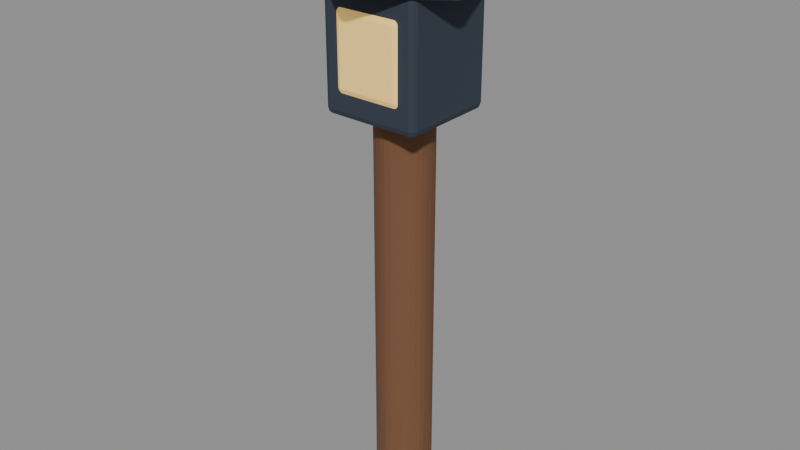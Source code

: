 # Source: lantern.blend  (saved by Blender 5.2.44; exported with 4.5.12 LTS)
import bpy
from mathutils import Matrix  # noqa: F401  (used for matrix-valued properties, if any)

bpy.ops.wm.read_factory_settings(use_empty=True)
scene = bpy.context.scene
scene.name = 'Fort_lantern.001'

# ---- materials (node trees are filled in below, after node groups)
mat_material_0_018 = bpy.data.materials.new('Material_0.018')
mat_material_0_018.use_backface_culling = True
mat_material_0_018.diffuse_color = (0.1845, 0.08228, 0.0382, 1.0)
mat_material_1_018 = bpy.data.materials.new('Material_1.018')
mat_material_1_018.use_backface_culling = True
mat_material_1_018.diffuse_color = (0.0319, 0.04519, 0.06663, 1.0)
mat_material_2_017 = bpy.data.materials.new('Material_2.017')
mat_material_2_017.use_backface_culling = True
mat_material_2_017.diffuse_color = (1.0, 0.6795, 0.2051, 1.0)
mat_material_3_017 = bpy.data.materials.new('Material_3.017')
mat_material_3_017.use_backface_culling = True
mat_material_3_017.diffuse_color = (0.0319, 0.04519, 0.06663, 1.0)

# ---- material node trees
mat_material_0_018.use_nodes = True; mat_material_0_018.node_tree.nodes.clear()
_N = mat_material_0_018.node_tree.nodes; _L = mat_material_0_018.node_tree.links
n0 = _N.new('ShaderNodeBsdfPrincipled'); n0.name = 'Principled BSDF'; n0.location = (10, 300)
n0.inputs[0].default_value = (0.1845, 0.08228, 0.0382, 1.0)
n0.inputs[1].default_value = 0.08
n0.inputs[2].default_value = 0.86
n0.inputs[10].default_value = 0.005
n1 = _N.new('ShaderNodeOutputMaterial'); n1.name = 'Material Output'; n1.location = (300, 300)
_L.new(n0.outputs[0], n1.inputs[0])
n1.is_active_output = True
mat_material_1_018.use_nodes = True; mat_material_1_018.node_tree.nodes.clear()
_N = mat_material_1_018.node_tree.nodes; _L = mat_material_1_018.node_tree.links
n0 = _N.new('ShaderNodeBsdfPrincipled'); n0.name = 'Principled BSDF'; n0.location = (10, 300)
n0.inputs[0].default_value = (0.0319, 0.04519, 0.06663, 1.0)
n0.inputs[1].default_value = 0.08
n0.inputs[2].default_value = 0.86
n0.inputs[10].default_value = 0.005
n1 = _N.new('ShaderNodeOutputMaterial'); n1.name = 'Material Output'; n1.location = (300, 300)
_L.new(n0.outputs[0], n1.inputs[0])
n1.is_active_output = True
mat_material_2_017.use_nodes = True; mat_material_2_017.node_tree.nodes.clear()
_N = mat_material_2_017.node_tree.nodes; _L = mat_material_2_017.node_tree.links
n0 = _N.new('ShaderNodeBsdfPrincipled'); n0.name = 'Principled BSDF'; n0.location = (10, 300)
n0.inputs[0].default_value = (1.0, 0.6795, 0.2051, 1.0)
n0.inputs[1].default_value = 0.08
n0.inputs[2].default_value = 0.86
n0.inputs[10].default_value = 0.005
n0.inputs[27].default_value = (1.0, 0.6795, 0.2051, 1.0)
n0.inputs[28].default_value = 0.3
n1 = _N.new('ShaderNodeOutputMaterial'); n1.name = 'Material Output'; n1.location = (300, 300)
_L.new(n0.outputs[0], n1.inputs[0])
n1.is_active_output = True
mat_material_3_017.use_nodes = True; mat_material_3_017.node_tree.nodes.clear()
_N = mat_material_3_017.node_tree.nodes; _L = mat_material_3_017.node_tree.links
n0 = _N.new('ShaderNodeBsdfPrincipled'); n0.name = 'Principled BSDF'; n0.location = (10, 300)
n0.inputs[0].default_value = (0.0319, 0.04519, 0.06663, 1.0)
n0.inputs[1].default_value = 0.08
n0.inputs[2].default_value = 0.86
n0.inputs[10].default_value = 0.005
n1 = _N.new('ShaderNodeOutputMaterial'); n1.name = 'Material Output'; n1.location = (300, 300)
_L.new(n0.outputs[0], n1.inputs[0])
n1.is_active_output = True

# ---- meshes
me_mesh_0_037 = bpy.data.meshes.new('Mesh_0.037')
me_mesh_0_037.from_pydata([(0.0, -0.12, 0.95), (0.07053, -0.09708, 0.95), (0.1141, -0.03708, 0.95), (0.1141, 0.03708, 0.95), (0.07053, 0.09708, 0.95), (1.47e-17, 0.12, 0.95), (-0.07053, 0.09708, 0.95), (-0.1141, 0.03708, 0.95), (-0.1141, -0.03708, 0.95), (-0.07053, -0.09708, 0.95), (0.0, -0.12, 0.57), (0.07053, -0.09708, 0.57), (0.1141, -0.03708, 0.57), (0.1141, 0.03708, 0.57), (0.07053, 0.09708, 0.57), (1.47e-17, 0.12, 0.57), (-0.07053, 0.09708, 0.57), (-0.1141, 0.03708, 0.57), (-0.1141, -0.03708, 0.57), (-0.07053, -0.09708, 0.57), (0.0, -0.12, 0.19), (0.07053, -0.09708, 0.19), (0.1141, -0.03708, 0.19), (0.1141, 0.03708, 0.19), (0.07053, 0.09708, 0.19), (1.47e-17, 0.12, 0.19), (-0.07053, 0.09708, 0.19), (-0.1141, 0.03708, 0.19), (-0.1141, -0.03708, 0.19), (-0.07053, -0.09708, 0.19), (0.0, -0.12, -0.19), (0.07053, -0.09708, -0.19), (0.1141, -0.03708, -0.19), (0.1141, 0.03708, -0.19), (0.07053, 0.09708, -0.19), (1.47e-17, 0.12, -0.19), (-0.07053, 0.09708, -0.19), (-0.1141, 0.03708, -0.19), (-0.1141, -0.03708, -0.19), (-0.07053, -0.09708, -0.19), (0.0, -0.12, -0.57), (0.07053, -0.09708, -0.57), (0.1141, -0.03708, -0.57), (0.1141, 0.03708, -0.57), (0.07053, 0.09708, -0.57), (1.47e-17, 0.12, -0.57), (-0.07053, 0.09708, -0.57), (-0.1141, 0.03708, -0.57), (-0.1141, -0.03708, -0.57), (-0.07053, -0.09708, -0.57), (0.0, -0.12, -0.95), (0.07053, -0.09708, -0.95), (0.1141, -0.03708, -0.95), (0.1141, 0.03708, -0.95), (0.07053, 0.09708, -0.95), (1.47e-17, 0.12, -0.95), (-0.07053, 0.09708, -0.95), (-0.1141, 0.03708, -0.95), (-0.1141, -0.03708, -0.95), (-0.07053, -0.09708, -0.95), (0.0, 0.0, 0.95), (0.0, 0.0, -0.95)], [], [(10, 1, 0), (10, 11, 1), (11, 2, 1), (11, 12, 2), (12, 3, 2), (12, 13, 3), (13, 4, 3), (13, 14, 4), (14, 5, 4), (14, 15, 5), (15, 6, 5), (15, 16, 6), (16, 7, 6), (16, 17, 7), (17, 8, 7), (17, 18, 8), (18, 9, 8), (18, 19, 9), (19, 0, 9), (19, 10, 0), (20, 11, 10), (20, 21, 11), (21, 12, 11), (21, 22, 12), (22, 13, 12), (22, 23, 13), (23, 14, 13), (23, 24, 14), (24, 15, 14), (24, 25, 15), (25, 16, 15), (25, 26, 16), (26, 17, 16), (26, 27, 17), (27, 18, 17), (27, 28, 18), (28, 19, 18), (28, 29, 19), (29, 10, 19), (29, 20, 10), (30, 21, 20), (30, 31, 21), (31, 22, 21), (31, 32, 22), (32, 23, 22), (32, 33, 23), (33, 24, 23), (33, 34, 24), (34, 25, 24), (34, 35, 25), (35, 26, 25), (35, 36, 26), (36, 27, 26), (36, 37, 27), (37, 28, 27), (37, 38, 28), (38, 29, 28), (38, 39, 29), (39, 20, 29), (39, 30, 20), (40, 31, 30), (40, 41, 31), (41, 32, 31), (41, 42, 32), (42, 33, 32), (42, 43, 33), (43, 34, 33), (43, 44, 34), (44, 35, 34), (44, 45, 35), (45, 36, 35), (45, 46, 36), (46, 37, 36), (46, 47, 37), (47, 38, 37), (47, 48, 38), (48, 39, 38), (48, 49, 39), (49, 30, 39), (49, 40, 30), (50, 41, 40), (50, 51, 41), (51, 42, 41), (51, 52, 42), (52, 43, 42), (52, 53, 43), (53, 44, 43), (53, 54, 44), (54, 45, 44), (54, 55, 45), (55, 46, 45), (55, 56, 46), (56, 47, 46), (56, 57, 47), (57, 48, 47), (57, 58, 48), (58, 49, 48), (58, 59, 49), (59, 40, 49), (59, 50, 40), (0, 1, 60), (1, 2, 60), (2, 3, 60), (3, 4, 60), (4, 5, 60), (5, 6, 60), (6, 7, 60), (7, 8, 60), (8, 9, 60), (9, 0, 60), (51, 50, 61), (52, 51, 61), (53, 52, 61), (54, 53, 61), (55, 54, 61), (56, 55, 61), (57, 56, 61), (58, 57, 61), (59, 58, 61), (50, 59, 61)])
_uv = me_mesh_0_037.uv_layers.new(name='UVMap')
_uv.uv.foreach_set('vector', [0.0, 0.9, 0.1, 1.0, 0.0, 1.0, 0.0, 0.9, 0.1, 0.9, 0.1, 1.0, 0.1, 0.9, 0.2, 1.0, 0.1, 1.0, 0.1, 0.9, 0.2, 0.9, 0.2, 1.0, 0.2, 0.9, 0.3, 1.0, 0.2, 1.0, 0.2, 0.9, 0.3, 0.9, 0.3, 1.0, 0.3, 0.9, 0.4, 1.0, 0.3, 1.0, 0.3, 0.9, 0.4, 0.9, 0.4, 1.0, 0.4, 0.9, 0.5, 1.0, 0.4, 1.0, 0.4, 0.9, 0.5, 0.9, 0.5, 1.0, 0.5, 0.9, 0.6, 1.0, 0.5, 1.0, 0.5, 0.9, 0.6, 0.9, 0.6, 1.0, 0.6, 0.9, 0.7, 1.0, 0.6, 1.0, 0.6, 0.9, 0.7, 0.9, 0.7, 1.0, 0.7, 0.9, 0.8, 1.0, 0.7, 1.0, 0.7, 0.9, 0.8, 0.9, 0.8, 1.0, 0.8, 0.9, 0.9, 1.0, 0.8, 1.0, 0.8, 0.9, 0.9, 0.9, 0.9, 1.0, 0.9, 0.9, 1.0, 1.0, 0.9, 1.0, 0.9, 0.9, 1.0, 0.9, 1.0, 1.0, 0.0, 0.8, 0.1, 0.9, 0.0, 0.9, 0.0, 0.8, 0.1, 0.8, 0.1, 0.9, 0.1, 0.8, 0.2, 0.9, 0.1, 0.9, 0.1, 0.8, 0.2, 0.8, 0.2, 0.9, 0.2, 0.8, 0.3, 0.9, 0.2, 0.9, 0.2, 0.8, 0.3, 0.8, 0.3, 0.9, 0.3, 0.8, 0.4, 0.9, 0.3, 0.9, 0.3, 0.8, 0.4, 0.8, 0.4, 0.9, 0.4, 0.8, 0.5, 0.9, 0.4, 0.9, 0.4, 0.8, 0.5, 0.8, 0.5, 0.9, 0.5, 0.8, 0.6, 0.9, 0.5, 0.9, 0.5, 0.8, 0.6, 0.8, 0.6, 0.9, 0.6, 0.8, 0.7, 0.9, 0.6, 0.9, 0.6, 0.8, 0.7, 0.8, 0.7, 0.9, 0.7, 0.8, 0.8, 0.9, 0.7, 0.9, 0.7, 0.8, 0.8, 0.8, 0.8, 0.9, 0.8, 0.8, 0.9, 0.9, 0.8, 0.9, 0.8, 0.8, 0.9, 0.8, 0.9, 0.9, 0.9, 0.8, 1.0, 0.9, 0.9, 0.9, 0.9, 0.8, 1.0, 0.8, 1.0, 0.9, 0.0, 0.7, 0.1, 0.8, 0.0, 0.8, 0.0, 0.7, 0.1, 0.7, 0.1, 0.8, 0.1, 0.7, 0.2, 0.8, 0.1, 0.8, 0.1, 0.7, 0.2, 0.7, 0.2, 0.8, 0.2, 0.7, 0.3, 0.8, 0.2, 0.8, 0.2, 0.7, 0.3, 0.7, 0.3, 0.8, 0.3, 0.7, 0.4, 0.8, 0.3, 0.8, 0.3, 0.7, 0.4, 0.7, 0.4, 0.8, 0.4, 0.7, 0.5, 0.8, 0.4, 0.8, 0.4, 0.7, 0.5, 0.7, 0.5, 0.8, 0.5, 0.7, 0.6, 0.8, 0.5, 0.8, 0.5, 0.7, 0.6, 0.7, 0.6, 0.8, 0.6, 0.7, 0.7, 0.8, 0.6, 0.8, 0.6, 0.7, 0.7, 0.7, 0.7, 0.8, 0.7, 0.7, 0.8, 0.8, 0.7, 0.8, 0.7, 0.7, 0.8, 0.7, 0.8, 0.8, 0.8, 0.7, 0.9, 0.8, 0.8, 0.8, 0.8, 0.7, 0.9, 0.7, 0.9, 0.8, 0.9, 0.7, 1.0, 0.8, 0.9, 0.8, 0.9, 0.7, 1.0, 0.7, 1.0, 0.8, 0.0, 0.6, 0.1, 0.7, 0.0, 0.7, 0.0, 0.6, 0.1, 0.6, 0.1, 0.7, 0.1, 0.6, 0.2, 0.7, 0.1, 0.7, 0.1, 0.6, 0.2, 0.6, 0.2, 0.7, 0.2, 0.6, 0.3, 0.7, 0.2, 0.7, 0.2, 0.6, 0.3, 0.6, 0.3, 0.7, 0.3, 0.6, 0.4, 0.7, 0.3, 0.7, 0.3, 0.6, 0.4, 0.6, 0.4, 0.7, 0.4, 0.6, 0.5, 0.7, 0.4, 0.7, 0.4, 0.6, 0.5, 0.6, 0.5, 0.7, 0.5, 0.6, 0.6, 0.7, 0.5, 0.7, 0.5, 0.6, 0.6, 0.6, 0.6, 0.7, 0.6, 0.6, 0.7, 0.7, 0.6, 0.7, 0.6, 0.6, 0.7, 0.6, 0.7, 0.7, 0.7, 0.6, 0.8, 0.7, 0.7, 0.7, 0.7, 0.6, 0.8, 0.6, 0.8, 0.7, 0.8, 0.6, 0.9, 0.7, 0.8, 0.7, 0.8, 0.6, 0.9, 0.6, 0.9, 0.7, 0.9, 0.6, 1.0, 0.7, 0.9, 0.7, 0.9, 0.6, 1.0, 0.6, 1.0, 0.7, 0.0, 0.5, 0.1, 0.6, 0.0, 0.6, 0.0, 0.5, 0.1, 0.5, 0.1, 0.6, 0.1, 0.5, 0.2, 0.6, 0.1, 0.6, 0.1, 0.5, 0.2, 0.5, 0.2, 0.6, 0.2, 0.5, 0.3, 0.6, 0.2, 0.6, 0.2, 0.5, 0.3, 0.5, 0.3, 0.6, 0.3, 0.5, 0.4, 0.6, 0.3, 0.6, 0.3, 0.5, 0.4, 0.5, 0.4, 0.6, 0.4, 0.5, 0.5, 0.6, 0.4, 0.6, 0.4, 0.5, 0.5, 0.5, 0.5, 0.6, 0.5, 0.5, 0.6, 0.6, 0.5, 0.6, 0.5, 0.5, 0.6, 0.5, 0.6, 0.6, 0.6, 0.5, 0.7, 0.6, 0.6, 0.6, 0.6, 0.5, 0.7, 0.5, 0.7, 0.6, 0.7, 0.5, 0.8, 0.6, 0.7, 0.6, 0.7, 0.5, 0.8, 0.5, 0.8, 0.6, 0.8, 0.5, 0.9, 0.6, 0.8, 0.6, 0.8, 0.5, 0.9, 0.5, 0.9, 0.6, 0.9, 0.5, 1.0, 0.6, 0.9, 0.6, 0.9, 0.5, 1.0, 0.5, 1.0, 0.6, 0.25, 0.0, 0.3969, 0.04775, 0.25, 0.25, 0.3969, 0.04775, 0.4878, 0.1727, 0.25, 0.25, 0.4878, 0.1727, 0.4878, 0.3273, 0.25, 0.25, 0.4878, 0.3273, 0.3969, 0.4523, 0.25, 0.25, 0.3969, 0.4523, 0.25, 0.5, 0.25, 0.25, 0.25, 0.5, 0.1031, 0.4523, 0.25, 0.25, 0.1031, 0.4523, 0.01224, 0.3273, 0.25, 0.25, 0.01224, 0.3273, 0.01224, 0.1727, 0.25, 0.25, 0.01224, 0.1727, 0.1031, 0.04775, 0.25, 0.25, 0.1031, 0.04775, 0.25, 0.0, 0.25, 0.25, 0.8969, 0.4523, 0.75, 0.5, 0.75, 0.25, 0.9878, 0.3273, 0.8969, 0.4523, 0.75, 0.25, 0.9878, 0.1727, 0.9878, 0.3273, 0.75, 0.25, 0.8969, 0.04775, 0.9878, 0.1727, 0.75, 0.25, 0.75, 0.0, 0.8969, 0.04775, 0.75, 0.25, 0.6031, 0.04775, 0.75, 0.0, 0.75, 0.25, 0.5122, 0.1727, 0.6031, 0.04775, 0.75, 0.25, 0.5122, 0.3273, 0.5122, 0.1727, 0.75, 0.25, 0.6031, 0.4523, 0.5122, 0.3273, 0.75, 0.25, 0.75, 0.5, 0.6031, 0.4523, 0.75, 0.25])
me_mesh_0_037.materials.append(mat_material_0_018)
me_mesh_0_037.update()
me_mesh_0_037.normals_split_custom_set([tuple(v) for v in zip(*[iter([0.2656, -0.9137, -0.3076, 0.309, -0.9511, 0.0, 1.904e-05, -1.0, -1.483e-05, 0.06708, -0.9782, -0.1965, 0.309, -0.9511, 0.0, 0.309, -0.9511, 0.0, 0.809, -0.5878, 0.0, 0.809, -0.5878, 0.0, 0.809, -0.5878, 0.0, 0.809, -0.5878, 0.0, 0.809, -0.5878, 0.0, 0.809, -0.5878, 0.0, 1.0, 2.644e-07, 0.0, 1.0, 2.644e-07, 0.0, 1.0, 2.644e-07, 0.0, 1.0, 0.0, 0.0, 1.0, 0.0, 0.0, 1.0, 0.0, 0.0, 0.809, 0.5878, 0.0, 0.809, 0.5878, 0.0, 0.809, 0.5878, 0.0, 0.809, 0.5878, 0.0, 0.809, 0.5878, 0.0, 0.809, 0.5878, 0.0, 0.309, 0.9511, 0.0, 0.309, 0.9511, 0.0, 0.309, 0.9511, 0.0, 0.309, 0.9511, 0.0, 0.309, 0.9511, 0.0, 0.309, 0.9511, 0.0, -0.309, 0.9511, 0.0, -0.309, 0.9511, 0.0, -0.309, 0.9511, 0.0, -0.309, 0.9511, 0.0, -0.309, 0.9511, 0.0, -0.309, 0.9511, 0.0, -0.809, 0.5878, 0.0, -0.809, 0.5878, 0.0, -0.809, 0.5878, 0.0, -0.809, 0.5878, 0.0, -0.809, 0.5878, 0.0, -0.809, 0.5878, 0.0, -1.0, 0.0, 0.0, -1.0, 0.0, 0.0, -1.0, 0.0, 0.0, -1.0, 0.0, 0.0, -1.0, 0.0, 0.0, -1.0, 0.0, 0.0, -0.809, -0.5878, 0.0, -0.809, -0.5878, 0.0, -0.809, -0.5878, 0.0, -0.809, -0.5878, 0.0, -0.809, -0.5878, 0.0, -0.809, -0.5878, 0.0, -0.309, -0.9511, 0.0, -0.002491, -0.9992, -0.0396, -0.309, -0.9511, 0.0, -0.309, -0.9511, 0.0, -0.08614, -0.972, -0.2185, -0.03051, -0.9901, 0.137, 0.2656, -0.9137, -0.3076, 0.309, -0.9511, 0.0, 0.08608, -0.972, 0.2185, 0.06708, -0.9782, -0.1965, 0.309, -0.9511, 0.0, 0.309, -0.9511, 0.0, 0.809, -0.5878, 0.0, 0.809, -0.5878, 0.0, 0.809, -0.5878, 0.0, 0.809, -0.5878, 0.0, 0.809, -0.5878, 0.0, 0.809, -0.5878, 0.0, 1.0, 2.644e-07, 0.0, 1.0, 2.644e-07, 0.0, 1.0, 2.644e-07, 0.0, 1.0, 0.0, 0.0, 1.0, 0.0, 0.0, 1.0, 0.0, 0.0, 0.809, 0.5878, 0.0, 0.809, 0.5878, 0.0, 0.809, 0.5878, 0.0, 0.809, 0.5878, 0.0, 0.809, 0.5878, 0.0, 0.809, 0.5878, 0.0, 0.309, 0.9511, 0.0, 0.309, 0.9511, 0.0, 0.309, 0.9511, 0.0, 0.309, 0.9511, 0.0, 0.309, 0.9511, 0.0, 0.309, 0.9511, 0.0, -0.309, 0.9511, 0.0, -0.309, 0.9511, 0.0, -0.309, 0.9511, 0.0, -0.309, 0.9511, 0.0, -0.309, 0.9511, 0.0, -0.309, 0.9511, 0.0, -0.809, 0.5878, 0.0, -0.809, 0.5878, 0.0, -0.809, 0.5878, 0.0, -0.809, 0.5878, 0.0, -0.809, 0.5878, 0.0, -0.809, 0.5878, 0.0, -1.0, 0.0, 0.0, -1.0, 0.0, 0.0, -1.0, 0.0, 0.0, -1.0, 0.0, 0.0, -1.0, 0.0, 0.0, -1.0, 0.0, 0.0, -0.809, -0.5878, 0.0, -0.809, -0.5878, 0.0, -0.809, -0.5878, 0.0, -0.809, -0.5878, 0.0, -0.809, -0.5878, 0.0, -0.809, -0.5878, 0.0, -0.309, -0.9511, 0.0, -0.06709, -0.9782, 0.1964, -0.309, -0.9511, 0.0, -0.309, -0.9511, 0.0, -0.08614, -0.972, -0.2185, -0.2656, -0.9137, 0.3075, 0.2656, -0.9137, -0.3076, 0.309, -0.9511, 0.0, 0.08608, -0.972, 0.2185, 0.06708, -0.9782, -0.1965, 0.309, -0.9511, 0.0, 0.309, -0.9511, 0.0, 0.809, -0.5878, 0.0, 0.809, -0.5878, 0.0, 0.809, -0.5878, 0.0, 0.809, -0.5878, 0.0, 0.809, -0.5878, 0.0, 0.809, -0.5878, 0.0, 1.0, 2.644e-07, 0.0, 1.0, 2.644e-07, 0.0, 1.0, 2.644e-07, 0.0, 1.0, 0.0, 0.0, 1.0, 0.0, 0.0, 1.0, 0.0, 0.0, 0.809, 0.5878, 0.0, 0.809, 0.5878, 0.0, 0.809, 0.5878, 0.0, 0.809, 0.5878, 0.0, 0.809, 0.5878, 0.0, 0.809, 0.5878, 0.0, 0.309, 0.9511, 0.0, 0.309, 0.9511, 0.0, 0.309, 0.9511, 0.0, 0.309, 0.9511, 0.0, 0.309, 0.9511, 0.0, 0.309, 0.9511, 0.0, -0.309, 0.9511, 0.0, -0.309, 0.9511, 0.0, -0.309, 0.9511, 0.0, -0.309, 0.9511, 0.0, -0.309, 0.9511, 0.0, -0.309, 0.9511, 0.0, -0.809, 0.5878, 0.0, -0.809, 0.5878, 0.0, -0.809, 0.5878, 0.0, -0.809, 0.5878, 0.0, -0.809, 0.5878, 0.0, -0.809, 0.5878, 0.0, -1.0, 0.0, 0.0, -1.0, 0.0, 0.0, -1.0, 0.0, 0.0, -1.0, 0.0, 0.0, -1.0, 0.0, 0.0, -1.0, 0.0, 0.0, -0.809, -0.5878, 0.0, -0.809, -0.5878, 0.0, -0.809, -0.5878, 0.0, -0.809, -0.5878, 0.0, -0.809, -0.5878, 0.0, -0.809, -0.5878, 0.0, -0.309, -0.9511, 0.0, -0.06709, -0.9782, 0.1964, -0.309, -0.9511, 0.0, -0.309, -0.9511, 0.0, -0.08614, -0.972, -0.2185, -0.2656, -0.9137, 0.3075, 0.2656, -0.9137, -0.3076, 0.309, -0.9511, 0.0, 0.08608, -0.972, 0.2185, 0.06708, -0.9782, -0.1965, 0.309, -0.9511, 0.0, 0.309, -0.9511, 0.0, 0.809, -0.5878, 0.0, 0.809, -0.5878, 0.0, 0.809, -0.5878, 0.0, 0.809, -0.5878, 0.0, 0.809, -0.5878, 0.0, 0.809, -0.5878, 0.0, 1.0, 2.644e-07, 0.0, 1.0, 2.644e-07, 0.0, 1.0, 2.644e-07, 0.0, 1.0, 0.0, 0.0, 1.0, 0.0, 0.0, 1.0, 0.0, 0.0, 0.809, 0.5878, 0.0, 0.809, 0.5878, 0.0, 0.809, 0.5878, 0.0, 0.809, 0.5878, 0.0, 0.809, 0.5878, 0.0, 0.809, 0.5878, 0.0, 0.309, 0.9511, 0.0, 0.309, 0.9511, 0.0, 0.309, 0.9511, 0.0, 0.309, 0.9511, 0.0, 0.309, 0.9511, 0.0, 0.309, 0.9511, 0.0, -0.309, 0.9511, 0.0, -0.309, 0.9511, 0.0, -0.309, 0.9511, 0.0, -0.309, 0.9511, 0.0, -0.309, 0.9511, 0.0, -0.309, 0.9511, 0.0, -0.809, 0.5878, 0.0, -0.809, 0.5878, 0.0, -0.809, 0.5878, 0.0, -0.809, 0.5878, 0.0, -0.809, 0.5878, 0.0, -0.809, 0.5878, 0.0, -1.0, 0.0, 0.0, -1.0, 0.0, 0.0, -1.0, 0.0, 0.0, -1.0, 0.0, 0.0, -1.0, 0.0, 0.0, -1.0, 0.0, 0.0, -0.809, -0.5878, 0.0, -0.809, -0.5878, 0.0, -0.809, -0.5878, 0.0, -0.809, -0.5878, 0.0, -0.809, -0.5878, 0.0, -0.809, -0.5878, 0.0, -0.309, -0.9511, 0.0, -0.06709, -0.9782, 0.1964, -0.309, -0.9511, 0.0, -0.309, -0.9511, 0.0, -0.08614, -0.972, -0.2185, -0.2656, -0.9137, 0.3075, 0.03047, -0.9901, -0.137, 0.309, -0.9511, 0.0, 0.08608, -0.972, 0.2185, 0.002444, -0.9992, 0.03961, 0.309, -0.9511, 0.0, 0.309, -0.9511, 0.0, 0.809, -0.5878, 0.0, 0.809, -0.5878, 0.0, 0.809, -0.5878, 0.0, 0.809, -0.5878, 0.0, 0.809, -0.5878, 0.0, 0.809, -0.5878, 0.0, 1.0, 2.644e-07, 0.0, 1.0, 2.644e-07, 0.0, 1.0, 2.644e-07, 0.0, 1.0, 0.0, 0.0, 1.0, 0.0, 0.0, 1.0, 0.0, 0.0, 0.809, 0.5878, 0.0, 0.809, 0.5878, 0.0, 0.809, 0.5878, 0.0, 0.809, 0.5878, 0.0, 0.809, 0.5878, 0.0, 0.809, 0.5878, 0.0, 0.309, 0.9511, 0.0, 0.309, 0.9511, 0.0, 0.309, 0.9511, 0.0, 0.309, 0.9511, 0.0, 0.309, 0.9511, 0.0, 0.309, 0.9511, 0.0, -0.309, 0.9511, 0.0, -0.309, 0.9511, 0.0, -0.309, 0.9511, 0.0, -0.309, 0.9511, 0.0, -0.309, 0.9511, 0.0, -0.309, 0.9511, 0.0, -0.809, 0.5878, 0.0, -0.809, 0.5878, 0.0, -0.809, 0.5878, 0.0, -0.809, 0.5878, 0.0, -0.809, 0.5878, 0.0, -0.809, 0.5878, 0.0, -1.0, 0.0, 0.0, -1.0, 0.0, 0.0, -1.0, 0.0, 0.0, -1.0, 0.0, 0.0, -1.0, 0.0, 0.0, -1.0, 0.0, 0.0, -0.809, -0.5878, 0.0, -0.809, -0.5878, 0.0, -0.809, -0.5878, 0.0, -0.809, -0.5878, 0.0, -0.809, -0.5878, 0.0, -0.809, -0.5878, 0.0, -0.309, -0.9511, 0.0, -0.06709, -0.9782, 0.1964, -0.309, -0.9511, 0.0, -0.309, -0.9511, 0.0, -6.711e-05, -1.0, -2.962e-05, -0.2656, -0.9137, 0.3075, 0.0, 0.0, 1.0, 0.0, 0.0, 1.0, 0.0, 0.0, 1.0, 0.0, 0.0, 1.0, 0.0, 0.0, 1.0, 0.0, 0.0, 1.0, 8.803e-07, 0.0, 1.0, 8.803e-07, 0.0, 1.0, 8.803e-07, 0.0, 1.0, 0.0, 0.0, 1.0, 0.0, 0.0, 1.0, 0.0, 0.0, 1.0, 0.0, 0.0, 1.0, 0.0, 0.0, 1.0, 0.0, 0.0, 1.0, 0.0, 0.0, 1.0, 0.0, 0.0, 1.0, 0.0, 0.0, 1.0, 8.803e-07, 0.0, 1.0, 8.803e-07, 0.0, 1.0, 8.803e-07, 0.0, 1.0, 0.0, 0.0, 1.0, 0.0, 0.0, 1.0, 0.0, 0.0, 1.0, 0.0, 0.0, 1.0, 0.0, 0.0, 1.0, 0.0, 0.0, 1.0, 0.0, 0.0, 1.0, 0.0, 0.0, 1.0, 0.0, 0.0, 1.0, 0.0, 0.0, -1.0, 0.0, 0.0, -1.0, 0.0, 0.0, -1.0, 0.0, 0.0, -1.0, 0.0, 0.0, -1.0, 0.0, 0.0, -1.0, 8.803e-07, 0.0, -1.0, 8.803e-07, 0.0, -1.0, 8.803e-07, 0.0, -1.0, -8.803e-07, 0.0, -1.0, -8.803e-07, 0.0, -1.0, -8.803e-07, 0.0, -1.0, 0.0, 0.0, -1.0, 0.0, 0.0, -1.0, 0.0, 0.0, -1.0, 0.0, 0.0, -1.0, 0.0, 0.0, -1.0, 0.0, 0.0, -1.0, 0.0, 0.0, -1.0, 0.0, 0.0, -1.0, 0.0, 0.0, -1.0, 0.0, 0.0, -1.0, 0.0, 0.0, -1.0, 0.0, 0.0, -1.0, 8.803e-07, 0.0, -1.0, 8.803e-07, 0.0, -1.0, 8.803e-07, 0.0, -1.0, 0.0, 0.0, -1.0, 0.0, 0.0, -1.0, 0.0, 0.0, -1.0])] * 3)])
me_mesh_1_037 = bpy.data.meshes.new('Mesh_1.037')
me_mesh_1_037.from_pydata([(-0.2, -0.2, 0.25), (0.2, 0.2, 0.25), (0.2, -0.2, 0.25), (-0.2, 0.2, 0.25), (-0.2, -0.2, -0.25), (0.2, 0.2, -0.25), (0.2, -0.2, -0.25), (-0.2, 0.2, -0.25)], [], [(4, 2, 0), (4, 6, 2), (5, 3, 1), (5, 7, 3), (6, 1, 2), (6, 5, 1), (7, 0, 3), (7, 4, 0), (1, 0, 2), (1, 3, 0), (7, 6, 4), (7, 5, 6)])
_uv = me_mesh_1_037.uv_layers.new(name='UVMap')
_uv.uv.foreach_set('vector', [0.0, 0.5, 0.3333, 1.0, 0.0, 1.0, 0.0, 0.5, 0.3333, 0.5, 0.3333, 1.0, 0.6667, 0.5, 1.0, 1.0, 0.6667, 1.0, 0.6667, 0.5, 1.0, 0.5, 1.0, 1.0, 0.3333, 0.5, 0.6667, 1.0, 0.3333, 1.0, 0.3333, 0.5, 0.6667, 0.5, 0.6667, 1.0, 0.0, 0.0, 0.3333, 0.5, 0.0, 0.5, 0.0, 0.0, 0.3333, 0.0, 0.3333, 0.5, 0.3333, 0.0, 0.6667, 0.5, 0.3333, 0.5, 0.3333, 0.0, 0.6667, 0.0, 0.6667, 0.5, 0.6667, 0.0, 1.0, 0.5, 0.6667, 0.5, 0.6667, 0.0, 1.0, 0.0, 1.0, 0.5])
me_mesh_1_037.materials.append(mat_material_1_018)
me_mesh_1_037.update()
me_mesh_1_037.normals_split_custom_set([tuple(v) for v in zip(*[iter([0.0, -1.0, 0.0, 0.0, -1.0, 0.0, 0.0, -1.0, 0.0, 0.0, -1.0, 0.0, 0.0, -1.0, 0.0, 0.0, -1.0, 0.0, 0.0, 1.0, 0.0, 0.0, 1.0, 0.0, 0.0, 1.0, 0.0, 0.0, 1.0, 0.0, 0.0, 1.0, 0.0, 0.0, 1.0, 0.0, 1.0, 0.0, 0.0, 1.0, 0.0, 0.0, 1.0, 0.0, 0.0, 1.0, 0.0, 0.0, 1.0, 0.0, 0.0, 1.0, 0.0, 0.0, -1.0, 0.0, 0.0, -1.0, 0.0, 0.0, -1.0, 0.0, 0.0, -1.0, 0.0, 0.0, -1.0, 0.0, 0.0, -1.0, 0.0, 0.0, 0.0, 0.0, 1.0, 0.0, 0.0, 1.0, 0.0, 0.0, 1.0, 0.0, 0.0, 1.0, 0.0, 0.0, 1.0, 0.0, 0.0, 1.0, 0.0, 0.0, -1.0, 0.0, 0.0, -1.0, 0.0, 0.0, -1.0, 0.0, 0.0, -1.0, 0.0, 0.0, -1.0, 0.0, 0.0, -1.0])] * 3)])
me_mesh_2_035 = bpy.data.meshes.new('Mesh_2.035')
me_mesh_2_035.from_pydata([(-0.14, -0.21, 0.16), (0.14, 0.21, 0.16), (0.14, -0.21, 0.16), (-0.14, 0.21, 0.16), (-0.14, -0.21, -0.16), (0.14, 0.21, -0.16), (0.14, -0.21, -0.16), (-0.14, 0.21, -0.16)], [], [(4, 2, 0), (4, 6, 2), (5, 3, 1), (5, 7, 3), (6, 1, 2), (6, 5, 1), (7, 0, 3), (7, 4, 0), (1, 0, 2), (1, 3, 0), (7, 6, 4), (7, 5, 6)])
_uv = me_mesh_2_035.uv_layers.new(name='UVMap')
_uv.uv.foreach_set('vector', [0.0, 0.5, 0.3333, 1.0, 0.0, 1.0, 0.0, 0.5, 0.3333, 0.5, 0.3333, 1.0, 0.6667, 0.5, 1.0, 1.0, 0.6667, 1.0, 0.6667, 0.5, 1.0, 0.5, 1.0, 1.0, 0.3333, 0.5, 0.6667, 1.0, 0.3333, 1.0, 0.3333, 0.5, 0.6667, 0.5, 0.6667, 1.0, 0.0, 0.0, 0.3333, 0.5, 0.0, 0.5, 0.0, 0.0, 0.3333, 0.0, 0.3333, 0.5, 0.3333, 0.0, 0.6667, 0.5, 0.3333, 0.5, 0.3333, 0.0, 0.6667, 0.0, 0.6667, 0.5, 0.6667, 0.0, 1.0, 0.5, 0.6667, 0.5, 0.6667, 0.0, 1.0, 0.0, 1.0, 0.5])
me_mesh_2_035.materials.append(mat_material_2_017)
me_mesh_2_035.update()
me_mesh_2_035.normals_split_custom_set([tuple(v) for v in zip(*[iter([0.0, -1.0, 0.0, 0.0, -1.0, 0.0, 0.0, -1.0, 0.0, 0.0, -1.0, 0.0, 0.0, -1.0, 0.0, 0.0, -1.0, 0.0, 0.0, 1.0, 0.0, 0.0, 1.0, 0.0, 0.0, 1.0, 0.0, 0.0, 1.0, 0.0, 0.0, 1.0, 0.0, 0.0, 1.0, 0.0, 1.0, 0.0, 0.0, 1.0, 0.0, 0.0, 1.0, 0.0, 0.0, 1.0, 0.0, 0.0, 1.0, 0.0, 0.0, 1.0, 0.0, 0.0, -1.0, 0.0, 0.0, -1.0, 0.0, 0.0, -1.0, 0.0, 0.0, -1.0, 0.0, 0.0, -1.0, 0.0, 0.0, -1.0, 0.0, 0.0, 0.0, 0.0, 1.0, 0.0, 0.0, 1.0, 0.0, 0.0, 1.0, 0.0, 0.0, 1.0, 0.0, 0.0, 1.0, 0.0, 0.0, 1.0, 0.0, 0.0, -1.0, 0.0, 0.0, -1.0, 0.0, 0.0, -1.0, 0.0, 0.0, -1.0, 0.0, 0.0, -1.0, 0.0, 0.0, -1.0])] * 3)])
me_mesh_3_035 = bpy.data.meshes.new('Mesh_3.035')
me_mesh_3_035.from_pydata([(0.0, 0.0, 0.15), (0.0, -0.07, 0.09), (0.06657, -0.02163, 0.09), (0.04114, 0.05663, 0.09), (-0.04114, 0.05663, 0.09), (-0.06657, -0.02163, 0.09), (0.0, -0.14, 0.03), (0.1331, -0.04326, 0.03), (0.08229, 0.1133, 0.03), (-0.08229, 0.1133, 0.03), (-0.1331, -0.04326, 0.03), (0.0, -0.21, -0.03), (0.1997, -0.06489, -0.03), (0.1234, 0.1699, -0.03), (-0.1234, 0.1699, -0.03), (-0.1997, -0.06489, -0.03), (0.0, -0.28, -0.09), (0.2663, -0.08652, -0.09), (0.1646, 0.2265, -0.09), (-0.1646, 0.2265, -0.09), (-0.2663, -0.08652, -0.09), (0.0, -0.35, -0.15), (0.3329, -0.1082, -0.15), (0.2057, 0.2832, -0.15), (-0.2057, 0.2832, -0.15), (-0.3329, -0.1082, -0.15), (0.0, 0.0, -0.15)], [], [(1, 2, 0), (2, 3, 0), (3, 4, 0), (4, 5, 0), (5, 1, 0), (6, 2, 1), (6, 7, 2), (7, 3, 2), (7, 8, 3), (8, 4, 3), (8, 9, 4), (9, 5, 4), (9, 10, 5), (10, 1, 5), (10, 6, 1), (11, 7, 6), (11, 12, 7), (12, 8, 7), (12, 13, 8), (13, 9, 8), (13, 14, 9), (14, 10, 9), (14, 15, 10), (15, 6, 10), (15, 11, 6), (16, 12, 11), (16, 17, 12), (17, 13, 12), (17, 18, 13), (18, 14, 13), (18, 19, 14), (19, 15, 14), (19, 20, 15), (20, 11, 15), (20, 16, 11), (21, 17, 16), (21, 22, 17), (22, 18, 17), (22, 23, 18), (23, 19, 18), (23, 24, 19), (24, 20, 19), (24, 25, 20), (25, 16, 20), (25, 21, 16), (22, 21, 26), (23, 22, 26), (24, 23, 26), (25, 24, 26), (21, 25, 26)])
_uv = me_mesh_3_035.uv_layers.new(name='UVMap')
_uv.uv.foreach_set('vector', [0.0, 0.9, 0.2, 0.9, 0.2, 1.0, 0.2, 0.9, 0.4, 0.9, 0.4, 1.0, 0.4, 0.9, 0.6, 0.9, 0.6, 1.0, 0.6, 0.9, 0.8, 0.9, 0.8, 1.0, 0.8, 0.9, 1.0, 0.9, 1.0, 1.0, 0.0, 0.8, 0.2, 0.9, 0.0, 0.9, 0.0, 0.8, 0.2, 0.8, 0.2, 0.9, 0.2, 0.8, 0.4, 0.9, 0.2, 0.9, 0.2, 0.8, 0.4, 0.8, 0.4, 0.9, 0.4, 0.8, 0.6, 0.9, 0.4, 0.9, 0.4, 0.8, 0.6, 0.8, 0.6, 0.9, 0.6, 0.8, 0.8, 0.9, 0.6, 0.9, 0.6, 0.8, 0.8, 0.8, 0.8, 0.9, 0.8, 0.8, 1.0, 0.9, 0.8, 0.9, 0.8, 0.8, 1.0, 0.8, 1.0, 0.9, 0.0, 0.7, 0.2, 0.8, 0.0, 0.8, 0.0, 0.7, 0.2, 0.7, 0.2, 0.8, 0.2, 0.7, 0.4, 0.8, 0.2, 0.8, 0.2, 0.7, 0.4, 0.7, 0.4, 0.8, 0.4, 0.7, 0.6, 0.8, 0.4, 0.8, 0.4, 0.7, 0.6, 0.7, 0.6, 0.8, 0.6, 0.7, 0.8, 0.8, 0.6, 0.8, 0.6, 0.7, 0.8, 0.7, 0.8, 0.8, 0.8, 0.7, 1.0, 0.8, 0.8, 0.8, 0.8, 0.7, 1.0, 0.7, 1.0, 0.8, 0.0, 0.6, 0.2, 0.7, 0.0, 0.7, 0.0, 0.6, 0.2, 0.6, 0.2, 0.7, 0.2, 0.6, 0.4, 0.7, 0.2, 0.7, 0.2, 0.6, 0.4, 0.6, 0.4, 0.7, 0.4, 0.6, 0.6, 0.7, 0.4, 0.7, 0.4, 0.6, 0.6, 0.6, 0.6, 0.7, 0.6, 0.6, 0.8, 0.7, 0.6, 0.7, 0.6, 0.6, 0.8, 0.6, 0.8, 0.7, 0.8, 0.6, 1.0, 0.7, 0.8, 0.7, 0.8, 0.6, 1.0, 0.6, 1.0, 0.7, 0.0, 0.5, 0.2, 0.6, 0.0, 0.6, 0.0, 0.5, 0.2, 0.5, 0.2, 0.6, 0.2, 0.5, 0.4, 0.6, 0.2, 0.6, 0.2, 0.5, 0.4, 0.5, 0.4, 0.6, 0.4, 0.5, 0.6, 0.6, 0.4, 0.6, 0.4, 0.5, 0.6, 0.5, 0.6, 0.6, 0.6, 0.5, 0.8, 0.6, 0.6, 0.6, 0.6, 0.5, 0.8, 0.5, 0.8, 0.6, 0.8, 0.5, 1.0, 0.6, 0.8, 0.6, 0.8, 0.5, 1.0, 0.5, 1.0, 0.6, 0.9878, 0.3273, 0.75, 0.5, 0.75, 0.25, 0.8969, 0.04775, 0.9878, 0.3273, 0.75, 0.25, 0.6031, 0.04775, 0.8969, 0.04775, 0.75, 0.25, 0.5122, 0.3273, 0.6031, 0.04775, 0.75, 0.25, 0.75, 0.5, 0.5122, 0.3273, 0.75, 0.25])
me_mesh_3_035.materials.append(mat_material_3_017)
me_mesh_3_035.update()
me_mesh_3_035.normals_split_custom_set([tuple(v) for v in zip(*[iter([0.1831, -0.8704, 0.457, 0.4275, -0.5883, 0.6864, 0.7156, -0.6297, 0.3023, 0.6916, 0.2247, 0.6864, 0.6916, 0.2247, 0.6864, 0.82, 0.4859, 0.3023, -1.372e-07, 0.7272, 0.6864, -1.372e-07, 0.7272, 0.6864, -0.2088, 0.9301, 0.3022, -0.6916, 0.2247, 0.6864, -0.6916, 0.2247, 0.6864, -0.9491, 0.08886, 0.3023, -0.4275, -0.5883, 0.6864, -0.1832, -0.8704, 0.457, -0.3913, -0.8443, 0.3662, 0.2873, -0.8761, 0.3873, 0.4275, -0.5883, 0.6864, 0.05782, -0.4623, 0.8849, 0.1056, -0.8412, 0.5302, 0.4275, -0.5883, 0.6864, 0.4275, -0.5883, 0.6864, 0.6916, 0.2247, 0.6864, 0.6916, 0.2247, 0.6864, 0.6916, 0.2247, 0.6864, 0.6916, 0.2247, 0.6864, 0.6916, 0.2247, 0.6864, 0.6916, 0.2247, 0.6864, -6.036e-08, 0.7272, 0.6864, -6.036e-08, 0.7272, 0.6864, -6.036e-08, 0.7272, 0.6864, -6.859e-08, 0.7272, 0.6864, -6.859e-08, 0.7272, 0.6864, -6.859e-08, 0.7272, 0.6864, -0.6916, 0.2247, 0.6864, -0.6916, 0.2247, 0.6864, -0.6916, 0.2247, 0.6864, -0.6916, 0.2247, 0.6864, -0.6916, 0.2247, 0.6864, -0.6916, 0.2247, 0.6864, -0.4275, -0.5883, 0.6864, -0.005511, -0.7034, 0.7108, -0.4275, -0.5883, 0.6864, -0.4275, -0.5883, 0.6864, -0.1832, -0.8704, 0.457, -0.131, -0.367, 0.9209, 0.2491, -0.8775, 0.4098, 0.4275, -0.5883, 0.6864, 0.05782, -0.4623, 0.8849, 0.07961, -0.8236, 0.5616, 0.4275, -0.5883, 0.6864, 0.4275, -0.5883, 0.6864, 0.6916, 0.2247, 0.6864, 0.6916, 0.2247, 0.6864, 0.6916, 0.2247, 0.6864, 0.6916, 0.2247, 0.6864, 0.6916, 0.2247, 0.6864, 0.6916, 0.2247, 0.6864, -6.584e-08, 0.7272, 0.6864, -6.584e-08, 0.7272, 0.6864, -6.584e-08, 0.7272, 0.6864, -8.779e-08, 0.7272, 0.6864, -8.779e-08, 0.7272, 0.6864, -8.779e-08, 0.7272, 0.6864, -0.6916, 0.2247, 0.6864, -0.6916, 0.2247, 0.6864, -0.6916, 0.2247, 0.6864, -0.6916, 0.2247, 0.6864, -0.6916, 0.2247, 0.6864, -0.6916, 0.2247, 0.6864, -0.4275, -0.5883, 0.6864, -0.01427, -0.7336, 0.6794, -0.4275, -0.5883, 0.6864, -0.4275, -0.5883, 0.6864, -0.1832, -0.8704, 0.457, -0.1023, -0.3994, 0.9111, 0.2308, -0.8768, 0.4218, 0.4275, -0.5883, 0.6864, 0.05782, -0.4623, 0.8849, 0.06799, -0.8137, 0.5773, 0.4275, -0.5883, 0.6864, 0.4275, -0.5883, 0.6864, 0.6916, 0.2247, 0.6864, 0.6916, 0.2247, 0.6864, 0.6916, 0.2247, 0.6864, 0.6916, 0.2247, 0.6864, 0.6916, 0.2247, 0.6864, 0.6916, 0.2247, 0.6864, -9.511e-08, 0.7272, 0.6864, -9.511e-08, 0.7272, 0.6864, -9.511e-08, 0.7272, 0.6864, -6.859e-08, 0.7272, 0.6864, -6.859e-08, 0.7272, 0.6864, -6.859e-08, 0.7272, 0.6864, -0.6916, 0.2247, 0.6864, -0.6916, 0.2247, 0.6864, -0.6916, 0.2247, 0.6864, -0.6916, 0.2247, 0.6864, -0.6916, 0.2247, 0.6864, -0.6916, 0.2247, 0.6864, -0.4275, -0.5883, 0.6864, -0.02007, -0.7477, 0.6637, -0.4275, -0.5883, 0.6864, -0.4275, -0.5883, 0.6864, -0.1832, -0.8704, 0.457, -0.08932, -0.4159, 0.905, 0.0008742, -0.6721, 0.7404, 0.4275, -0.5883, 0.6864, 0.05782, -0.4623, 0.8849, 0.07175, -0.4404, 0.8949, 0.4275, -0.5883, 0.6864, 0.4275, -0.5883, 0.6864, 0.6916, 0.2247, 0.6864, 0.6916, 0.2247, 0.6864, 0.6916, 0.2247, 0.6864, 0.6916, 0.2247, 0.6864, 0.6916, 0.2247, 0.6864, 0.6916, 0.2247, 0.6864, -4.252e-08, 0.7272, 0.6864, -4.252e-08, 0.7272, 0.6864, -4.252e-08, 0.7272, 0.6864, -8.23e-08, 0.7272, 0.6864, -8.23e-08, 0.7272, 0.6864, -8.23e-08, 0.7272, 0.6864, -0.6916, 0.2247, 0.6864, -0.6916, 0.2247, 0.6864, -0.6916, 0.2247, 0.6864, -0.6916, 0.2247, 0.6864, -0.6916, 0.2247, 0.6864, -0.6916, 0.2247, 0.6864, -0.4275, -0.5883, 0.6864, -0.0239, -0.7557, 0.6545, -0.4275, -0.5883, 0.6864, -0.4275, -0.5883, 0.6864, -6.616e-05, -0.6508, 0.7593, -0.08208, -0.4257, 0.9012, 0.0, 0.0, -1.0, 0.0, 0.0, -1.0, 0.0, 0.0, -1.0, 3.198e-08, 0.0, -1.0, 3.198e-08, 0.0, -1.0, 3.198e-08, 0.0, -1.0, 0.0, 0.0, -1.0, 0.0, 0.0, -1.0, 0.0, 0.0, -1.0, -6.395e-08, 0.0, -1.0, -6.395e-08, 0.0, -1.0, -6.395e-08, 0.0, -1.0, 0.0, 0.0, -1.0, 0.0, 0.0, -1.0, 0.0, 0.0, -1.0])] * 3)])

# ---- objects
ob_lantern_001 = bpy.data.objects.new('lantern.001', None)
ob_meshinstance3d_546_001 = bpy.data.objects.new('_MeshInstance3D_546.001', me_mesh_0_037)
ob_meshinstance3d_547_001 = bpy.data.objects.new('_MeshInstance3D_547.001', me_mesh_1_037)
ob_meshinstance3d_548_001 = bpy.data.objects.new('_MeshInstance3D_548.001', me_mesh_2_035)
ob_meshinstance3d_549_001 = bpy.data.objects.new('_MeshInstance3D_549.001', me_mesh_3_035)

# ---- transforms, parenting, visibility, modifiers, constraints
ob_lantern_001.location = (0.0, 0.0, 0.0)
ob_lantern_001.rotation_mode = 'QUATERNION'
ob_lantern_001.rotation_quaternion = (1.0, 0.0, 0.0, 0.0)
ob_lantern_001.empty_display_size = 0.001
ob_meshinstance3d_546_001.parent = ob_lantern_001
ob_meshinstance3d_546_001.location = (0.0, 0.0, 0.95)
ob_meshinstance3d_546_001.rotation_mode = 'QUATERNION'
ob_meshinstance3d_546_001.rotation_quaternion = (1.0, 0.0, 0.0, 0.0)
_m = ob_meshinstance3d_546_001.modifiers.new('Hand softened edges', 'BEVEL')
_m.width = 0.025
_m.width_pct = 0.025
_m.segments = 2
_m.angle_limit = 0.6109
ob_meshinstance3d_547_001.parent = ob_lantern_001
ob_meshinstance3d_547_001.location = (0.0, 0.0, 1.9)
ob_meshinstance3d_547_001.rotation_mode = 'QUATERNION'
ob_meshinstance3d_547_001.rotation_quaternion = (1.0, 0.0, 0.0, 0.0)
_m = ob_meshinstance3d_547_001.modifiers.new('Hand softened edges', 'BEVEL')
_m.width = 0.025
_m.width_pct = 0.025
_m.segments = 2
_m.angle_limit = 0.6109
ob_meshinstance3d_548_001.parent = ob_lantern_001
ob_meshinstance3d_548_001.location = (0.0, 0.0, 1.9)
ob_meshinstance3d_548_001.rotation_mode = 'QUATERNION'
ob_meshinstance3d_548_001.rotation_quaternion = (1.0, 0.0, 0.0, 0.0)
_m = ob_meshinstance3d_548_001.modifiers.new('Hand softened edges', 'BEVEL')
_m.width = 0.025
_m.width_pct = 0.025
_m.segments = 2
_m.angle_limit = 0.6109
ob_meshinstance3d_549_001.parent = ob_lantern_001
ob_meshinstance3d_549_001.location = (0.0, 0.0, 2.28)
ob_meshinstance3d_549_001.rotation_mode = 'QUATERNION'
ob_meshinstance3d_549_001.rotation_quaternion = (1.0, 0.0, 0.0, 0.0)
_m = ob_meshinstance3d_549_001.modifiers.new('Hand softened edges', 'BEVEL')
_m.width = 0.025
_m.width_pct = 0.025
_m.segments = 2
_m.angle_limit = 0.6109

# ---- collection membership
scene.collection.objects.link(ob_lantern_001)
scene.collection.objects.link(ob_meshinstance3d_546_001)
scene.collection.objects.link(ob_meshinstance3d_547_001)
scene.collection.objects.link(ob_meshinstance3d_548_001)
scene.collection.objects.link(ob_meshinstance3d_549_001)

# ---- scene / render settings (as saved in the file)
scene.frame_start = 1; scene.frame_end = 25; scene.frame_set(1)
scene.render.engine = 'BLENDER_EEVEE_NEXT'
scene.render.image_settings.exr_codec = 'NONE'
scene.render.fps = 30
scene.render.use_bake_clear = False
scene.render.bake_margin = 0
scene.render.bake_bias = 0.0
scene.render.bake_samples = 0
scene.render.simplify_subdivision_render = 0
scene.render.simplify_child_particles_render = 0.0
scene.render.compositor_device = 'GPU'
scene.eevee.use_volume_custom_range = False
scene.eevee.gtao_distance = 0.0
scene.eevee.use_fast_gi = False
scene.eevee.fast_gi_thickness_near = 0.1
scene.eevee.fast_gi_thickness_far = 0.0
scene.eevee.ray_tracing_options.screen_trace_thickness = 0.1
bpy.context.view_layer.update()

# ---- added for rendering (the .blend has no active camera and no usable light): camera, sun + grey world if the file has none
cam_auto = bpy.data.cameras.new('AutoCamera')
cam_auto.lens = 50.0
cam_auto.sensor_width = 36.0
cam_auto.clip_end = 1000.0
ob_auto_camera = bpy.data.objects.new('AutoCamera', cam_auto)
scene.collection.objects.link(ob_auto_camera)
ob_auto_camera.location = (2.36911, -2.87034, 3.09873)
ob_auto_camera.rotation_euler = (1.09748, -7.21219e-08, 0.694738)
scene.camera = ob_auto_camera
light_auto_sun = bpy.data.lights.new('AutoSun', 'SUN')
light_auto_sun.energy = 3.0
light_auto_sun.angle = 0.0523599
ob_auto_sun = bpy.data.objects.new('AutoSun', light_auto_sun)
scene.collection.objects.link(ob_auto_sun)
ob_auto_sun.rotation_euler = (0.872665, 0.174533, 0.523599)
if scene.world is None:
    world_auto = bpy.data.worlds.new('AutoWorld')
    world_auto.color = (0.3, 0.3, 0.3)
    scene.world = world_auto
bpy.context.view_layer.update()
